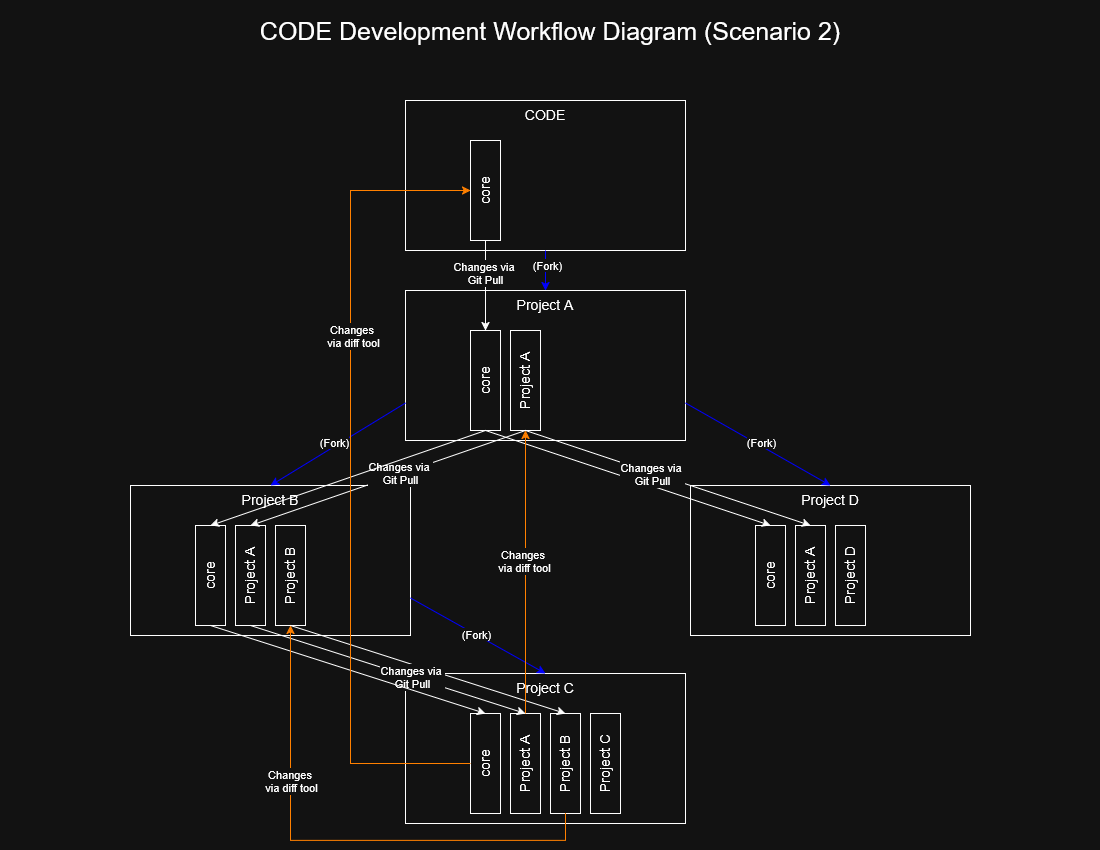

The diagram above was exported from draw.io. Its source (the exported page's mxGraphModel, read from the mxfile embedded in the PNG):
<mxGraphModel dx="2566" dy="1399" grid="1" gridSize="10" guides="1" tooltips="1" connect="1" arrows="1" fold="1" page="1" pageScale="1" pageWidth="1100" pageHeight="850" math="0" shadow="0">
  <root>
    <mxCell id="0" />
    <mxCell id="1" parent="0" />
    <mxCell id="kGYh52T1OMz9nyH8bDIL-1" parent="1" style="rounded=0;whiteSpace=wrap;html=1;verticalAlign=top;fontSize=14;" value="Project C" vertex="1">
      <mxGeometry height="150" width="280" x="405" y="673" as="geometry" />
    </mxCell>
    <mxCell id="kGYh52T1OMz9nyH8bDIL-2" parent="1" style="rounded=0;whiteSpace=wrap;html=1;verticalAlign=top;fontSize=14;horizontal=0;" value="core" vertex="1">
      <mxGeometry height="100" width="30" x="470" y="713" as="geometry" />
    </mxCell>
    <mxCell id="kGYh52T1OMz9nyH8bDIL-3" parent="1" style="rounded=0;whiteSpace=wrap;html=1;verticalAlign=top;fontSize=14;horizontal=0;" value="Project A" vertex="1">
      <mxGeometry height="100" width="30" x="510" y="713" as="geometry" />
    </mxCell>
    <mxCell id="kGYh52T1OMz9nyH8bDIL-4" parent="1" style="rounded=0;whiteSpace=wrap;html=1;verticalAlign=top;fontSize=14;horizontal=0;" value="Project B" vertex="1">
      <mxGeometry height="100" width="30" x="550" y="713" as="geometry" />
    </mxCell>
    <mxCell id="kGYh52T1OMz9nyH8bDIL-5" parent="1" style="rounded=0;whiteSpace=wrap;html=1;verticalAlign=top;fontSize=14;horizontal=0;" value="Project C" vertex="1">
      <mxGeometry height="100" width="30" x="590" y="713" as="geometry" />
    </mxCell>
    <mxCell id="kGYh52T1OMz9nyH8bDIL-6" parent="1" style="rounded=0;whiteSpace=wrap;html=1;verticalAlign=top;fontSize=14;" value="Project D" vertex="1">
      <mxGeometry height="150" width="280" x="690" y="485" as="geometry" />
    </mxCell>
    <mxCell id="kGYh52T1OMz9nyH8bDIL-7" parent="1" style="rounded=0;whiteSpace=wrap;html=1;verticalAlign=top;fontSize=14;horizontal=0;" value="core" vertex="1">
      <mxGeometry height="100" width="30" x="755" y="525" as="geometry" />
    </mxCell>
    <mxCell id="kGYh52T1OMz9nyH8bDIL-8" parent="1" style="rounded=0;whiteSpace=wrap;html=1;verticalAlign=top;fontSize=14;horizontal=0;" value="Project A" vertex="1">
      <mxGeometry height="100" width="30" x="795" y="525" as="geometry" />
    </mxCell>
    <mxCell id="kGYh52T1OMz9nyH8bDIL-9" parent="1" style="rounded=0;whiteSpace=wrap;html=1;verticalAlign=top;fontSize=14;horizontal=0;" value="Project D" vertex="1">
      <mxGeometry height="100" width="30" x="835" y="525" as="geometry" />
    </mxCell>
    <mxCell id="kGYh52T1OMz9nyH8bDIL-11" parent="1" style="rounded=0;whiteSpace=wrap;html=1;verticalAlign=top;fontSize=14;" value="Project B" vertex="1">
      <mxGeometry height="150" width="280" x="130" y="485" as="geometry" />
    </mxCell>
    <mxCell id="kGYh52T1OMz9nyH8bDIL-12" parent="1" style="rounded=0;whiteSpace=wrap;html=1;verticalAlign=top;fontSize=14;horizontal=0;" value="core" vertex="1">
      <mxGeometry height="100" width="30" x="195" y="525" as="geometry" />
    </mxCell>
    <mxCell id="kGYh52T1OMz9nyH8bDIL-13" parent="1" style="rounded=0;whiteSpace=wrap;html=1;verticalAlign=top;fontSize=14;horizontal=0;" value="Project A" vertex="1">
      <mxGeometry height="100" width="30" x="235" y="525" as="geometry" />
    </mxCell>
    <mxCell id="kGYh52T1OMz9nyH8bDIL-14" parent="1" style="rounded=0;whiteSpace=wrap;html=1;verticalAlign=top;fontSize=14;horizontal=0;" value="Project B" vertex="1">
      <mxGeometry height="100" width="30" x="275" y="525" as="geometry" />
    </mxCell>
    <mxCell id="kGYh52T1OMz9nyH8bDIL-16" parent="1" style="rounded=0;whiteSpace=wrap;html=1;verticalAlign=top;fontSize=14;" value="Project A" vertex="1">
      <mxGeometry height="150" width="280" x="405" y="290" as="geometry" />
    </mxCell>
    <mxCell id="kGYh52T1OMz9nyH8bDIL-17" parent="1" style="rounded=0;whiteSpace=wrap;html=1;verticalAlign=top;fontSize=14;horizontal=0;" value="core" vertex="1">
      <mxGeometry height="100" width="30" x="470" y="330" as="geometry" />
    </mxCell>
    <mxCell id="kGYh52T1OMz9nyH8bDIL-18" parent="1" style="rounded=0;whiteSpace=wrap;html=1;verticalAlign=top;fontSize=14;horizontal=0;" value="Project A" vertex="1">
      <mxGeometry height="100" width="30" x="510" y="330" as="geometry" />
    </mxCell>
    <mxCell id="kGYh52T1OMz9nyH8bDIL-21" parent="1" style="rounded=0;whiteSpace=wrap;html=1;verticalAlign=top;fontSize=14;" value="CODE" vertex="1">
      <mxGeometry height="150" width="280" x="405" y="100" as="geometry" />
    </mxCell>
    <mxCell id="kGYh52T1OMz9nyH8bDIL-22" parent="1" style="rounded=0;whiteSpace=wrap;html=1;verticalAlign=top;fontSize=14;horizontal=0;" value="core" vertex="1">
      <mxGeometry height="100" width="30" x="470" y="140" as="geometry" />
    </mxCell>
    <mxCell id="kGYh52T1OMz9nyH8bDIL-24" edge="1" parent="1" source="kGYh52T1OMz9nyH8bDIL-21" style="endArrow=classic;html=1;rounded=0;exitX=0.5;exitY=1;exitDx=0;exitDy=0;entryX=0.5;entryY=0;entryDx=0;entryDy=0;strokeColor=light-dark(#000000,#0000FF);" target="kGYh52T1OMz9nyH8bDIL-16" value="">
      <mxGeometry height="50" relative="1" width="50" as="geometry">
        <mxPoint x="580" y="660" as="sourcePoint" />
        <mxPoint x="630" y="610" as="targetPoint" />
      </mxGeometry>
    </mxCell>
    <mxCell id="kGYh52T1OMz9nyH8bDIL-31" connectable="0" parent="kGYh52T1OMz9nyH8bDIL-24" style="edgeLabel;html=1;align=center;verticalAlign=middle;resizable=0;points=[];" value="(Fork)" vertex="1">
      <mxGeometry relative="1" x="-0.29" y="1" as="geometry">
        <mxPoint as="offset" />
      </mxGeometry>
    </mxCell>
    <mxCell id="kGYh52T1OMz9nyH8bDIL-25" edge="1" parent="1" source="kGYh52T1OMz9nyH8bDIL-16" style="endArrow=classic;html=1;rounded=0;exitX=0;exitY=0.75;exitDx=0;exitDy=0;entryX=0.5;entryY=0;entryDx=0;entryDy=0;strokeColor=light-dark(#000000,#0000FF);" target="kGYh52T1OMz9nyH8bDIL-11" value="">
      <mxGeometry height="50" relative="1" width="50" as="geometry">
        <mxPoint x="580" y="660" as="sourcePoint" />
        <mxPoint x="630" y="610" as="targetPoint" />
      </mxGeometry>
    </mxCell>
    <mxCell id="kGYh52T1OMz9nyH8bDIL-28" connectable="0" parent="kGYh52T1OMz9nyH8bDIL-25" style="edgeLabel;html=1;align=center;verticalAlign=middle;resizable=0;points=[];" value="(Fork)" vertex="1">
      <mxGeometry relative="1" x="0.0209" y="-4" as="geometry">
        <mxPoint as="offset" />
      </mxGeometry>
    </mxCell>
    <mxCell id="kGYh52T1OMz9nyH8bDIL-26" edge="1" parent="1" source="kGYh52T1OMz9nyH8bDIL-16" style="endArrow=classic;html=1;rounded=0;exitX=1;exitY=0.75;exitDx=0;exitDy=0;entryX=0.5;entryY=0;entryDx=0;entryDy=0;strokeColor=light-dark(#000000,#0000FF);" target="kGYh52T1OMz9nyH8bDIL-6" value="">
      <mxGeometry height="50" relative="1" width="50" as="geometry">
        <mxPoint x="580" y="660" as="sourcePoint" />
        <mxPoint x="630" y="610" as="targetPoint" />
      </mxGeometry>
    </mxCell>
    <mxCell id="kGYh52T1OMz9nyH8bDIL-27" connectable="0" parent="kGYh52T1OMz9nyH8bDIL-26" style="edgeLabel;html=1;align=center;verticalAlign=middle;resizable=0;points=[];" value="(Fork)" vertex="1">
      <mxGeometry relative="1" x="0.0169" y="3" as="geometry">
        <mxPoint as="offset" />
      </mxGeometry>
    </mxCell>
    <mxCell id="kGYh52T1OMz9nyH8bDIL-29" edge="1" parent="1" source="kGYh52T1OMz9nyH8bDIL-11" style="endArrow=classic;html=1;rounded=0;exitX=1;exitY=0.75;exitDx=0;exitDy=0;entryX=0.5;entryY=0;entryDx=0;entryDy=0;strokeColor=light-dark(#000000,#0000FF);" target="kGYh52T1OMz9nyH8bDIL-1" value="">
      <mxGeometry height="50" relative="1" width="50" as="geometry">
        <mxPoint x="580" y="613" as="sourcePoint" />
        <mxPoint x="630" y="563" as="targetPoint" />
      </mxGeometry>
    </mxCell>
    <mxCell id="kGYh52T1OMz9nyH8bDIL-30" connectable="0" parent="kGYh52T1OMz9nyH8bDIL-29" style="edgeLabel;html=1;align=center;verticalAlign=middle;resizable=0;points=[];" value="(Fork)" vertex="1">
      <mxGeometry relative="1" x="-0.0299" y="1" as="geometry">
        <mxPoint as="offset" />
      </mxGeometry>
    </mxCell>
    <mxCell id="kGYh52T1OMz9nyH8bDIL-32" parent="1" style="text;html=1;whiteSpace=wrap;strokeColor=none;fillColor=none;align=center;verticalAlign=middle;rounded=0;fontSize=25;" value="CODE Development Workflow Diagram (Scenario 2)" vertex="1">
      <mxGeometry height="60" width="1100" as="geometry" />
    </mxCell>
    <mxCell id="kGYh52T1OMz9nyH8bDIL-33" edge="1" parent="1" source="kGYh52T1OMz9nyH8bDIL-22" style="endArrow=classic;html=1;rounded=0;exitX=0.5;exitY=1;exitDx=0;exitDy=0;entryX=0.5;entryY=0;entryDx=0;entryDy=0;" target="kGYh52T1OMz9nyH8bDIL-17" value="">
      <mxGeometry height="50" relative="1" width="50" as="geometry">
        <mxPoint x="580" y="613" as="sourcePoint" />
        <mxPoint x="630" y="563" as="targetPoint" />
      </mxGeometry>
    </mxCell>
    <mxCell id="6YIBF8rOxka5S4D3_4a9-7" connectable="0" parent="kGYh52T1OMz9nyH8bDIL-33" style="edgeLabel;html=1;align=center;verticalAlign=middle;resizable=0;points=[];" value="&lt;div&gt;Changes via&amp;nbsp;&lt;/div&gt;&lt;div&gt;Git Pull&lt;/div&gt;" vertex="1">
      <mxGeometry relative="1" x="-0.2844" y="-1" as="geometry">
        <mxPoint as="offset" />
      </mxGeometry>
    </mxCell>
    <mxCell id="kGYh52T1OMz9nyH8bDIL-34" edge="1" parent="1" source="kGYh52T1OMz9nyH8bDIL-18" style="endArrow=classic;html=1;rounded=0;exitX=0.5;exitY=1;exitDx=0;exitDy=0;entryX=0.5;entryY=0;entryDx=0;entryDy=0;" target="kGYh52T1OMz9nyH8bDIL-13" value="">
      <mxGeometry height="50" relative="1" width="50" as="geometry">
        <mxPoint x="580" y="613" as="sourcePoint" />
        <mxPoint x="630" y="563" as="targetPoint" />
      </mxGeometry>
    </mxCell>
    <mxCell id="6YIBF8rOxka5S4D3_4a9-9" connectable="0" parent="kGYh52T1OMz9nyH8bDIL-34" style="edgeLabel;html=1;align=center;verticalAlign=middle;resizable=0;points=[];" value="&lt;div&gt;Changes via&amp;nbsp;&lt;/div&gt;&lt;div&gt;Git Pull&lt;/div&gt;" vertex="1">
      <mxGeometry relative="1" x="-0.0931" y="-1" as="geometry">
        <mxPoint as="offset" />
      </mxGeometry>
    </mxCell>
    <mxCell id="kGYh52T1OMz9nyH8bDIL-35" edge="1" parent="1" source="kGYh52T1OMz9nyH8bDIL-14" style="endArrow=classic;html=1;rounded=0;exitX=0.5;exitY=1;exitDx=0;exitDy=0;entryX=0.5;entryY=0;entryDx=0;entryDy=0;" target="kGYh52T1OMz9nyH8bDIL-4" value="">
      <mxGeometry height="50" relative="1" width="50" as="geometry">
        <mxPoint x="580" y="613" as="sourcePoint" />
        <mxPoint x="630" y="563" as="targetPoint" />
      </mxGeometry>
    </mxCell>
    <mxCell id="kGYh52T1OMz9nyH8bDIL-36" edge="1" parent="1" source="kGYh52T1OMz9nyH8bDIL-17" style="endArrow=classic;html=1;rounded=0;exitX=0.5;exitY=1;exitDx=0;exitDy=0;entryX=0.5;entryY=0;entryDx=0;entryDy=0;" target="kGYh52T1OMz9nyH8bDIL-12" value="">
      <mxGeometry height="50" relative="1" width="50" as="geometry">
        <mxPoint x="580" y="613" as="sourcePoint" />
        <mxPoint x="630" y="563" as="targetPoint" />
      </mxGeometry>
    </mxCell>
    <mxCell id="kGYh52T1OMz9nyH8bDIL-37" edge="1" parent="1" source="kGYh52T1OMz9nyH8bDIL-13" style="endArrow=classic;html=1;rounded=0;entryX=0.5;entryY=0;entryDx=0;entryDy=0;exitX=0.5;exitY=1;exitDx=0;exitDy=0;" target="kGYh52T1OMz9nyH8bDIL-3" value="">
      <mxGeometry height="50" relative="1" width="50" as="geometry">
        <mxPoint x="580" y="613" as="sourcePoint" />
        <mxPoint x="630" y="563" as="targetPoint" />
      </mxGeometry>
    </mxCell>
    <mxCell id="6YIBF8rOxka5S4D3_4a9-10" connectable="0" parent="kGYh52T1OMz9nyH8bDIL-37" style="edgeLabel;html=1;align=center;verticalAlign=middle;resizable=0;points=[];" value="&lt;div&gt;Changes via&amp;nbsp;&lt;/div&gt;&lt;div&gt;Git Pull&lt;/div&gt;" vertex="1">
      <mxGeometry relative="1" x="0.1789" as="geometry">
        <mxPoint as="offset" />
      </mxGeometry>
    </mxCell>
    <mxCell id="kGYh52T1OMz9nyH8bDIL-38" edge="1" parent="1" source="kGYh52T1OMz9nyH8bDIL-12" style="endArrow=classic;html=1;rounded=0;entryX=0.5;entryY=0;entryDx=0;entryDy=0;exitX=0.5;exitY=1;exitDx=0;exitDy=0;" target="kGYh52T1OMz9nyH8bDIL-2" value="">
      <mxGeometry height="50" relative="1" width="50" as="geometry">
        <mxPoint x="580" y="613" as="sourcePoint" />
        <mxPoint x="630" y="563" as="targetPoint" />
      </mxGeometry>
    </mxCell>
    <mxCell id="kGYh52T1OMz9nyH8bDIL-39" edge="1" parent="1" source="kGYh52T1OMz9nyH8bDIL-17" style="endArrow=classic;html=1;rounded=0;exitX=0.5;exitY=1;exitDx=0;exitDy=0;entryX=0.5;entryY=0;entryDx=0;entryDy=0;" target="kGYh52T1OMz9nyH8bDIL-7" value="">
      <mxGeometry height="50" relative="1" width="50" as="geometry">
        <mxPoint x="580" y="613" as="sourcePoint" />
        <mxPoint x="630" y="563" as="targetPoint" />
      </mxGeometry>
    </mxCell>
    <mxCell id="kGYh52T1OMz9nyH8bDIL-40" edge="1" parent="1" source="kGYh52T1OMz9nyH8bDIL-18" style="endArrow=classic;html=1;rounded=0;exitX=0.5;exitY=1;exitDx=0;exitDy=0;entryX=0.5;entryY=0;entryDx=0;entryDy=0;" target="kGYh52T1OMz9nyH8bDIL-8" value="">
      <mxGeometry height="50" relative="1" width="50" as="geometry">
        <mxPoint x="580" y="613" as="sourcePoint" />
        <mxPoint x="630" y="563" as="targetPoint" />
      </mxGeometry>
    </mxCell>
    <mxCell id="6YIBF8rOxka5S4D3_4a9-8" connectable="0" parent="kGYh52T1OMz9nyH8bDIL-40" style="edgeLabel;html=1;align=center;verticalAlign=middle;resizable=0;points=[];" value="&lt;div&gt;Changes via&amp;nbsp;&lt;/div&gt;&lt;div&gt;Git Pull&lt;/div&gt;" vertex="1">
      <mxGeometry relative="1" x="-0.1069" y="-1" as="geometry">
        <mxPoint as="offset" />
      </mxGeometry>
    </mxCell>
    <mxCell id="6YIBF8rOxka5S4D3_4a9-1" edge="1" parent="1" source="kGYh52T1OMz9nyH8bDIL-4" style="endArrow=classic;html=1;rounded=0;exitX=0.5;exitY=1;exitDx=0;exitDy=0;entryX=0.5;entryY=1;entryDx=0;entryDy=0;edgeStyle=orthogonalEdgeStyle;strokeColor=light-dark(#000000,#FF8000);" target="kGYh52T1OMz9nyH8bDIL-14" value="">
      <mxGeometry height="50" relative="1" width="50" as="geometry">
        <Array as="points">
          <mxPoint x="565" y="840" />
          <mxPoint x="290" y="840" />
        </Array>
        <mxPoint x="530" y="670" as="sourcePoint" />
        <mxPoint x="580" y="620" as="targetPoint" />
      </mxGeometry>
    </mxCell>
    <mxCell id="6YIBF8rOxka5S4D3_4a9-5" connectable="0" parent="6YIBF8rOxka5S4D3_4a9-1" style="edgeLabel;html=1;align=center;verticalAlign=middle;resizable=0;points=[];" value="&lt;div&gt;Changes&amp;nbsp;&lt;/div&gt;&lt;div&gt;via diff tool&lt;/div&gt;" vertex="1">
      <mxGeometry relative="1" x="0.3996" as="geometry">
        <mxPoint as="offset" />
      </mxGeometry>
    </mxCell>
    <mxCell id="6YIBF8rOxka5S4D3_4a9-2" edge="1" parent="1" source="kGYh52T1OMz9nyH8bDIL-3" style="endArrow=classic;html=1;rounded=0;entryX=0.5;entryY=1;entryDx=0;entryDy=0;exitX=0.5;exitY=0;exitDx=0;exitDy=0;strokeColor=light-dark(#000000,#FF8000);" target="kGYh52T1OMz9nyH8bDIL-18" value="">
      <mxGeometry height="50" relative="1" width="50" as="geometry">
        <mxPoint x="530" y="670" as="sourcePoint" />
        <mxPoint x="580" y="620" as="targetPoint" />
      </mxGeometry>
    </mxCell>
    <mxCell id="6YIBF8rOxka5S4D3_4a9-6" connectable="0" parent="6YIBF8rOxka5S4D3_4a9-2" style="edgeLabel;html=1;align=center;verticalAlign=middle;resizable=0;points=[];" value="&lt;div&gt;Changes&amp;nbsp;&lt;/div&gt;&lt;div&gt;via diff tool&lt;/div&gt;" vertex="1">
      <mxGeometry relative="1" x="0.0799" y="2" as="geometry">
        <mxPoint as="offset" />
      </mxGeometry>
    </mxCell>
    <mxCell id="6YIBF8rOxka5S4D3_4a9-3" edge="1" parent="1" source="kGYh52T1OMz9nyH8bDIL-2" style="endArrow=classic;html=1;rounded=0;exitX=0;exitY=0.5;exitDx=0;exitDy=0;entryX=0;entryY=0.5;entryDx=0;entryDy=0;edgeStyle=orthogonalEdgeStyle;strokeColor=light-dark(#000000,#FF8000);" target="kGYh52T1OMz9nyH8bDIL-22" value="">
      <mxGeometry height="50" relative="1" width="50" as="geometry">
        <Array as="points">
          <mxPoint x="350" y="763" />
          <mxPoint x="350" y="190" />
        </Array>
        <mxPoint x="530" y="670" as="sourcePoint" />
        <mxPoint x="580" y="620" as="targetPoint" />
      </mxGeometry>
    </mxCell>
    <mxCell id="6YIBF8rOxka5S4D3_4a9-4" connectable="0" parent="6YIBF8rOxka5S4D3_4a9-3" style="edgeLabel;html=1;align=center;verticalAlign=middle;resizable=0;points=[];" value="&lt;div&gt;Changes&amp;nbsp;&lt;/div&gt;&lt;div&gt;via diff tool&lt;/div&gt;" vertex="1">
      <mxGeometry relative="1" x="0.3476" y="-2" as="geometry">
        <mxPoint as="offset" />
      </mxGeometry>
    </mxCell>
  </root>
</mxGraphModel>